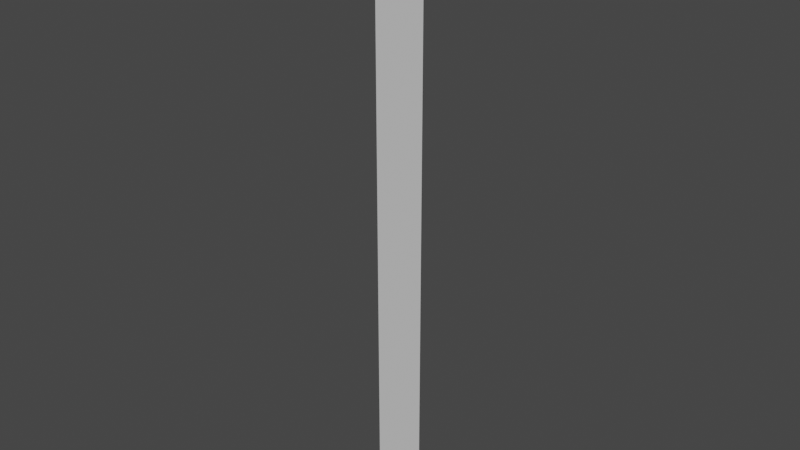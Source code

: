 # Source: TallPlane.blend  (saved by Blender 3.4.6; exported with 4.5.12 LTS)
import bpy
from mathutils import Matrix  # noqa: F401  (used for matrix-valued properties, if any)

bpy.ops.wm.read_factory_settings(use_empty=True)
scene = bpy.context.scene
scene.name = 'Scene'

# ---- collections
col_collection = bpy.data.collections.new('Collection'); scene.collection.children.link(col_collection)

# ---- world
world_world = bpy.data.worlds.new('World'); scene.world = world_world
world_world.use_nodes = True; world_world.node_tree.nodes.clear()
_N = world_world.node_tree.nodes; _L = world_world.node_tree.links
n0 = _N.new('ShaderNodeOutputWorld'); n0.name = 'World Output'; n0.location = (300, 300)
n1 = _N.new('ShaderNodeBackground'); n1.name = 'Background'; n1.location = (10, 300)
n1.inputs[0].default_value = (0.05088, 0.05088, 0.05088, 1.0)
_L.new(n1.outputs[0], n0.inputs[0])
n0.is_active_output = True
world_world.color = (0.05088, 0.05088, 0.05088)
world_world.use_sun_shadow = False
world_world.sun_shadow_jitter_overblur = 0.0

# ---- meshes
me_plane = bpy.data.meshes.new('Plane')
me_plane.from_pydata([(0.0, -1.0, 1.911e-15), (-8.742e-08, 1.0, 1.911e-15), (8.742e-07, -1.0, 20.0), (7.868e-07, 1.0, 20.0), (3.666e-07, -1.0, 8.387), (3.948e-07, -1.0, 9.032), (4.23e-07, -1.0, 9.677), (4.512e-07, -1.0, 10.32), (4.794e-07, -1.0, 10.97), (5.076e-07, -1.0, 11.61), (5.358e-07, -1.0, 12.26), (5.64e-07, -1.0, 12.9), (5.922e-07, -1.0, 13.55), (6.204e-07, -1.0, 14.19), (6.486e-07, -1.0, 14.84), (6.768e-07, -1.0, 15.48), (7.05e-07, -1.0, 16.13), (7.332e-07, -1.0, 16.77), (7.614e-07, -1.0, 17.42), (7.896e-07, -1.0, 18.06), (8.178e-07, -1.0, 18.71), (8.46e-07, -1.0, 19.35), (3.384e-07, -1.0, 7.742), (3.102e-07, -1.0, 7.097), (2.82e-07, -1.0, 6.452), (2.538e-07, -1.0, 5.806), (2.256e-07, -1.0, 5.161), (1.974e-07, -1.0, 4.516), (1.692e-07, -1.0, 3.871), (1.41e-07, -1.0, 3.226), (1.128e-07, -1.0, 2.581), (8.46e-08, -1.0, 1.935), (5.64e-08, -1.0, 1.29), (2.82e-08, -1.0, 0.6452), (-5.922e-08, 1.0, 0.6452), (-3.102e-08, 1.0, 1.29), (-2.82e-09, 1.0, 1.935), (2.538e-08, 1.0, 2.581), (5.358e-08, 1.0, 3.226), (8.178e-08, 1.0, 3.871), (1.1e-07, 1.0, 4.516), (1.382e-07, 1.0, 5.161), (1.664e-07, 1.0, 5.806), (1.946e-07, 1.0, 6.452), (2.228e-07, 1.0, 7.097), (2.51e-07, 1.0, 7.742), (2.792e-07, 1.0, 8.387), (3.074e-07, 1.0, 9.032), (3.356e-07, 1.0, 9.677), (3.638e-07, 1.0, 10.32), (3.92e-07, 1.0, 10.97), (4.202e-07, 1.0, 11.61), (4.484e-07, 1.0, 12.26), (4.766e-07, 1.0, 12.9), (5.048e-07, 1.0, 13.55), (5.33e-07, 1.0, 14.19), (5.612e-07, 1.0, 14.84), (5.894e-07, 1.0, 15.48), (6.176e-07, 1.0, 16.13), (6.458e-07, 1.0, 16.77), (6.74e-07, 1.0, 17.42), (7.022e-07, 1.0, 18.06), (7.304e-07, 1.0, 18.71), (7.586e-07, 1.0, 19.35)], [], [(40, 41, 26, 27), (42, 43, 24, 25), (39, 40, 27, 28), (38, 39, 28, 29), (37, 38, 29, 30), (36, 37, 30, 31), (35, 36, 31, 32), (34, 35, 32, 33), (63, 3, 2, 21), (41, 42, 25, 26), (43, 44, 23, 24), (44, 45, 22, 23), (45, 46, 4, 22), (46, 47, 5, 4), (47, 48, 6, 5), (48, 49, 7, 6), (49, 50, 8, 7), (50, 51, 9, 8), (51, 52, 10, 9), (52, 53, 11, 10), (53, 54, 12, 11), (54, 55, 13, 12), (55, 56, 14, 13), (56, 57, 15, 14), (57, 58, 16, 15), (58, 59, 17, 16), (59, 60, 18, 17), (60, 61, 19, 18), (61, 62, 20, 19), (62, 63, 21, 20), (1, 34, 33, 0)])
me_plane.polygons.foreach_set('use_smooth', [True] * 31)
_uv = me_plane.uv_layers.new(name='UVMap')
_uv.uv.foreach_set('vector', [1.0, 0.2258, 1.0, 0.2581, 0.0, 0.2581, 0.0, 0.2258, 1.0, 0.2903, 1.0, 0.3226, 0.0, 0.3226, 0.0, 0.2903, 1.0, 0.1935, 1.0, 0.2258, 0.0, 0.2258, 0.0, 0.1935, 1.0, 0.1613, 1.0, 0.1935, 0.0, 0.1935, 0.0, 0.1613, 1.0, 0.129, 1.0, 0.1613, 0.0, 0.1613, 0.0, 0.129, 1.0, 0.09677, 1.0, 0.129, 0.0, 0.129, 0.0, 0.09677, 1.0, 0.06452, 1.0, 0.09677, 0.0, 0.09677, 0.0, 0.06452, 1.0, 0.03226, 1.0, 0.06452, 0.0, 0.06452, 0.0, 0.03226, 1.0, 0.9677, 1.0, 1.0, 0.0, 1.0, 0.0, 0.9677, 1.0, 0.2581, 1.0, 0.2903, 0.0, 0.2903, 0.0, 0.2581, 1.0, 0.3226, 1.0, 0.3548, 0.0, 0.3548, 0.0, 0.3226, 1.0, 0.3548, 1.0, 0.3871, 0.0, 0.3871, 0.0, 0.3548, 1.0, 0.3871, 1.0, 0.4194, 0.0, 0.4194, 0.0, 0.3871, 1.0, 0.4194, 1.0, 0.4516, 0.0, 0.4516, 0.0, 0.4194, 1.0, 0.4516, 1.0, 0.4839, 0.0, 0.4839, 0.0, 0.4516, 1.0, 0.4839, 1.0, 0.5161, 0.0, 0.5161, 0.0, 0.4839, 1.0, 0.5161, 1.0, 0.5484, 0.0, 0.5484, 0.0, 0.5161, 1.0, 0.5484, 1.0, 0.5806, 0.0, 0.5806, 0.0, 0.5484, 1.0, 0.5806, 1.0, 0.6129, 0.0, 0.6129, 0.0, 0.5806, 1.0, 0.6129, 1.0, 0.6452, 0.0, 0.6452, 0.0, 0.6129, 1.0, 0.6452, 1.0, 0.6774, 0.0, 0.6774, 0.0, 0.6452, 1.0, 0.6774, 1.0, 0.7097, 0.0, 0.7097, 0.0, 0.6774, 1.0, 0.7097, 1.0, 0.7419, 0.0, 0.7419, 0.0, 0.7097, 1.0, 0.7419, 1.0, 0.7742, 0.0, 0.7742, 0.0, 0.7419, 1.0, 0.7742, 1.0, 0.8065, 0.0, 0.8065, 0.0, 0.7742, 1.0, 0.8065, 1.0, 0.8387, 0.0, 0.8387, 0.0, 0.8065, 1.0, 0.8387, 1.0, 0.871, 0.0, 0.871, 0.0, 0.8387, 1.0, 0.871, 1.0, 0.9032, 0.0, 0.9032, 0.0, 0.871, 1.0, 0.9032, 1.0, 0.9355, 0.0, 0.9355, 0.0, 0.9032, 1.0, 0.9355, 1.0, 0.9677, 0.0, 0.9677, 0.0, 0.9355, 1.0, 0.0, 1.0, 0.03226, 0.0, 0.03226, 0.0, 0.0])
me_plane.update()

# ---- objects
ob_plane = bpy.data.objects.new('Plane', me_plane)

# ---- transforms, parenting, visibility, modifiers, constraints
ob_plane.location = (0.0, 0.0, 0.0)
_m = ob_plane.modifiers.new('Subdivision', 'SUBSURF')
_m.subdivision_type = 'SIMPLE'
_m.levels = 2

# ---- collection membership
col_collection.objects.link(ob_plane)

# ---- scene / render settings (as saved in the file)
scene.frame_start = 1; scene.frame_end = 250; scene.frame_set(1)
scene.render.engine = 'BLENDER_EEVEE_NEXT'
scene.cycles.sampling_pattern = 'TABULATED_SOBOL'
scene.cycles.use_light_tree = False
scene.view_settings.view_transform = 'Filmic'
bpy.context.view_layer.update()

# ---- added for rendering (the .blend has no active camera and no usable light): camera, sun
cam_auto = bpy.data.cameras.new('AutoCamera')
cam_auto.lens = 50.0
cam_auto.sensor_width = 36.0
cam_auto.clip_end = 1000.0
ob_auto_camera = bpy.data.objects.new('AutoCamera', cam_auto)
scene.collection.objects.link(ob_auto_camera)
ob_auto_camera.location = (18.5968, -22.3161, 24.8774)
ob_auto_camera.rotation_euler = (1.09748, -7.21219e-08, 0.694738)
scene.camera = ob_auto_camera
light_auto_sun = bpy.data.lights.new('AutoSun', 'SUN')
light_auto_sun.energy = 3.0
light_auto_sun.angle = 0.0523599
ob_auto_sun = bpy.data.objects.new('AutoSun', light_auto_sun)
scene.collection.objects.link(ob_auto_sun)
ob_auto_sun.rotation_euler = (0.872665, 0.174533, 0.523599)
bpy.context.view_layer.update()
